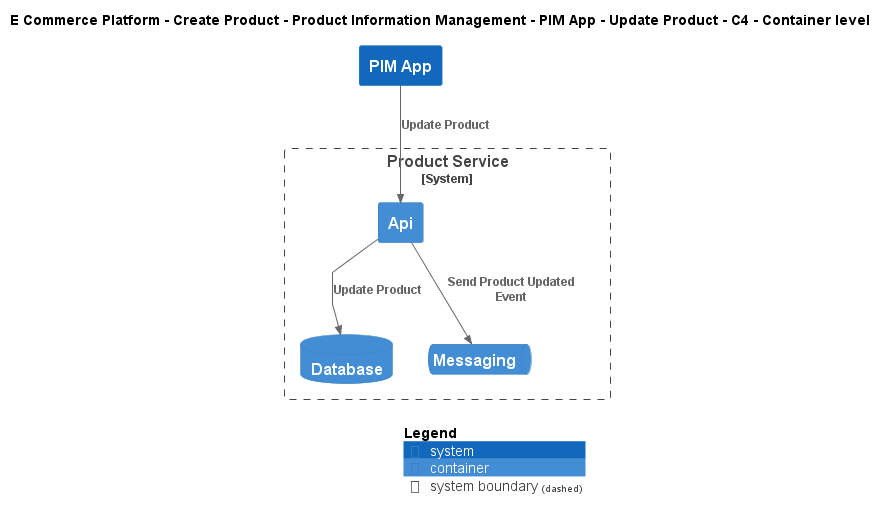

The diagram above was rendered by PlantUML. Its source (embedded in the PNG):
@startuml
!include ..\..\..\..\..\..\..\.c4s\C4_Container.puml

AddElementTag("c4interflow:lifecycle:new", $bgColor=green, $fontColor=#ffffff, $borderColor=green, $shadowing="False")
AddElementTag("c4interflow:lifecycle:changed", $bgColor=orange, $fontColor=#ffffff, $borderColor=orange, $shadowing="False")
AddElementTag("c4interflow:lifecycle:removed", $bgColor=red, $fontColor=#ffffff, $borderColor=red, $shadowing="False")

AddRelTag("c4interflow:lifecycle:new", $textColor=green, $lineColor=green)
AddRelTag("c4interflow:lifecycle:changed", $textColor=orange, $lineColor=orange)
AddRelTag("c4interflow:lifecycle:removed", $textColor=red, $lineColor=red)

SHOW_PERSON_PORTRAIT()
LAYOUT_TOP_DOWN()

skinparam linetype polyline

title E Commerce Platform - Create Product - Product Information Management - PIM App - Update Product - C4 - Container level

System(ECommercePlatform.CreateProduct.ProductInformationManagement.SoftwareSystems.PIMApp, "PIM App", "")

System_Boundary(ECommercePlatform.CreateProduct.ProductInformationManagement.SoftwareSystems.ProductService, "Product Service") {
    Container(ECommercePlatform.CreateProduct.ProductInformationManagement.SoftwareSystems.ProductService.Containers.Api, "Api", "", "")
    ContainerDb(ECommercePlatform.CreateProduct.ProductInformationManagement.SoftwareSystems.ProductService.Containers.Database, "Database", "", "")
    ContainerQueue(ECommercePlatform.CreateProduct.ProductInformationManagement.SoftwareSystems.ProductService.Containers.Messaging, "Messaging", "", "")
}

Rel(ECommercePlatform.CreateProduct.ProductInformationManagement.SoftwareSystems.PIMApp, ECommercePlatform.CreateProduct.ProductInformationManagement.SoftwareSystems.ProductService.Containers.Api, "Update Product")
Rel(ECommercePlatform.CreateProduct.ProductInformationManagement.SoftwareSystems.ProductService.Containers.Api, ECommercePlatform.CreateProduct.ProductInformationManagement.SoftwareSystems.ProductService.Containers.Database, "Update Product")
Rel(ECommercePlatform.CreateProduct.ProductInformationManagement.SoftwareSystems.ProductService.Containers.Api, ECommercePlatform.CreateProduct.ProductInformationManagement.SoftwareSystems.ProductService.Containers.Messaging, "Send Product Updated Event")


SHOW_LEGEND()
@enduml